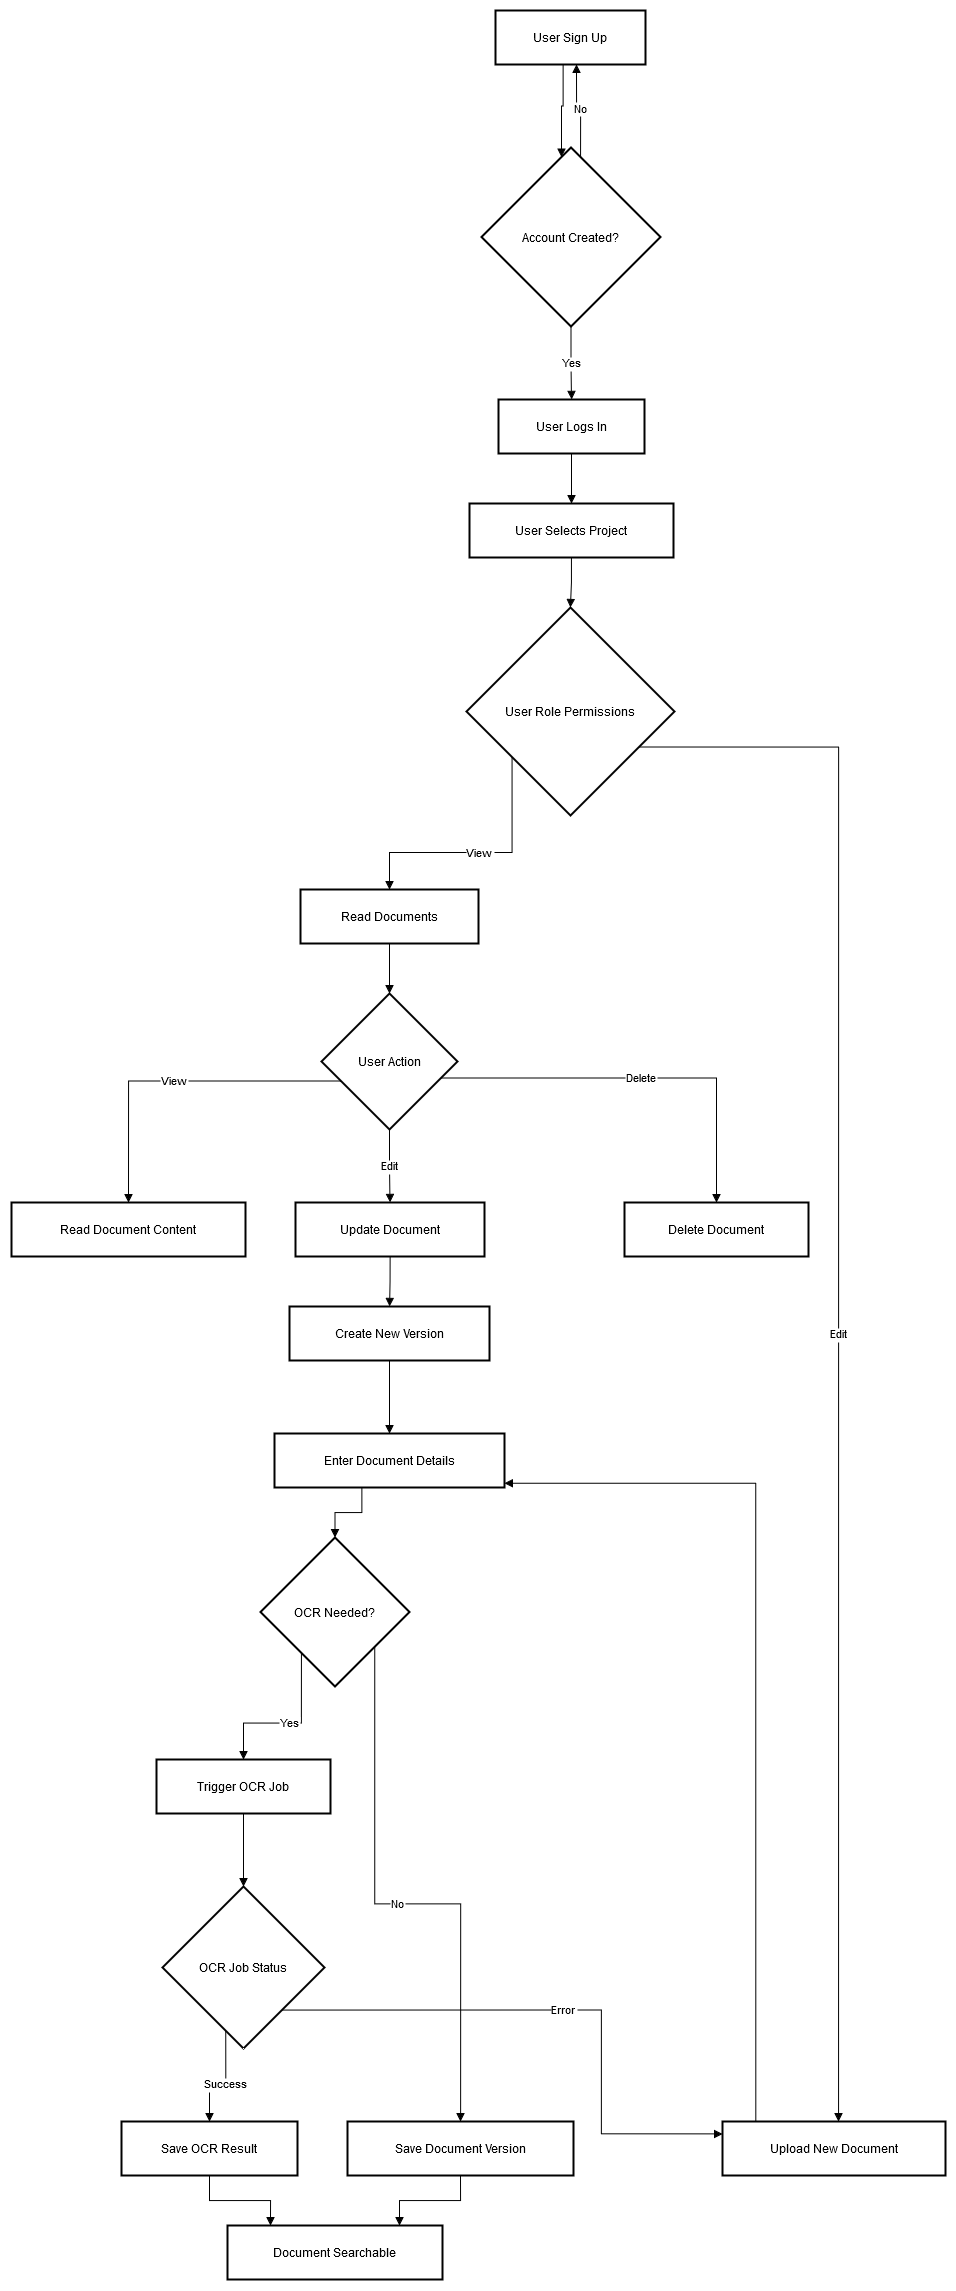

The diagram above was exported from draw.io. Its source (the exported page's mxGraphModel, read from the mxfile embedded in the PNG):
<mxGraphModel dx="1594" dy="691" grid="1" gridSize="10" guides="1" tooltips="1" connect="1" arrows="1" fold="1" page="1" pageScale="1" pageWidth="850" pageHeight="1100" math="0" shadow="0">
  <root>
    <mxCell id="0" />
    <mxCell id="1" parent="0" />
    <mxCell id="U7BSmfG_y5sVzGI-SiBw-1" value="User Sign Up" style="whiteSpace=wrap;strokeWidth=2;" vertex="1" parent="1">
      <mxGeometry x="504" y="10" width="150" height="54" as="geometry" />
    </mxCell>
    <mxCell id="U7BSmfG_y5sVzGI-SiBw-2" value="Account Created?" style="rhombus;strokeWidth=2;whiteSpace=wrap;" vertex="1" parent="1">
      <mxGeometry x="490" y="147" width="179" height="179" as="geometry" />
    </mxCell>
    <mxCell id="U7BSmfG_y5sVzGI-SiBw-3" value="User Logs In" style="whiteSpace=wrap;strokeWidth=2;" vertex="1" parent="1">
      <mxGeometry x="507" y="399" width="146" height="54" as="geometry" />
    </mxCell>
    <mxCell id="U7BSmfG_y5sVzGI-SiBw-4" value="User Selects Project" style="whiteSpace=wrap;strokeWidth=2;" vertex="1" parent="1">
      <mxGeometry x="478" y="503" width="204" height="54" as="geometry" />
    </mxCell>
    <mxCell id="U7BSmfG_y5sVzGI-SiBw-5" value="User Role Permissions" style="rhombus;strokeWidth=2;whiteSpace=wrap;" vertex="1" parent="1">
      <mxGeometry x="475" y="607" width="208" height="208" as="geometry" />
    </mxCell>
    <mxCell id="U7BSmfG_y5sVzGI-SiBw-6" value="Read Documents" style="whiteSpace=wrap;strokeWidth=2;" vertex="1" parent="1">
      <mxGeometry x="309" y="889" width="178" height="54" as="geometry" />
    </mxCell>
    <mxCell id="U7BSmfG_y5sVzGI-SiBw-7" value="Upload New Document" style="whiteSpace=wrap;strokeWidth=2;" vertex="1" parent="1">
      <mxGeometry x="731" y="2121" width="223" height="54" as="geometry" />
    </mxCell>
    <mxCell id="U7BSmfG_y5sVzGI-SiBw-8" value="Enter Document Details" style="whiteSpace=wrap;strokeWidth=2;" vertex="1" parent="1">
      <mxGeometry x="283" y="1433" width="230" height="54" as="geometry" />
    </mxCell>
    <mxCell id="U7BSmfG_y5sVzGI-SiBw-9" value="OCR Needed?" style="rhombus;strokeWidth=2;whiteSpace=wrap;" vertex="1" parent="1">
      <mxGeometry x="269" y="1537" width="149" height="149" as="geometry" />
    </mxCell>
    <mxCell id="U7BSmfG_y5sVzGI-SiBw-10" value="Trigger OCR Job" style="whiteSpace=wrap;strokeWidth=2;" vertex="1" parent="1">
      <mxGeometry x="165" y="1759" width="174" height="54" as="geometry" />
    </mxCell>
    <mxCell id="U7BSmfG_y5sVzGI-SiBw-11" value="Save Document Version" style="whiteSpace=wrap;strokeWidth=2;" vertex="1" parent="1">
      <mxGeometry x="356" y="2121" width="226" height="54" as="geometry" />
    </mxCell>
    <mxCell id="U7BSmfG_y5sVzGI-SiBw-12" value="OCR Job Status" style="rhombus;strokeWidth=2;whiteSpace=wrap;" vertex="1" parent="1">
      <mxGeometry x="171" y="1886" width="162" height="162" as="geometry" />
    </mxCell>
    <mxCell id="U7BSmfG_y5sVzGI-SiBw-13" value="Save OCR Result" style="whiteSpace=wrap;strokeWidth=2;" vertex="1" parent="1">
      <mxGeometry x="130" y="2121" width="176" height="54" as="geometry" />
    </mxCell>
    <mxCell id="U7BSmfG_y5sVzGI-SiBw-14" value="Document Searchable" style="whiteSpace=wrap;strokeWidth=2;" vertex="1" parent="1">
      <mxGeometry x="236" y="2225" width="215" height="54" as="geometry" />
    </mxCell>
    <mxCell id="U7BSmfG_y5sVzGI-SiBw-15" value="User Action" style="rhombus;strokeWidth=2;whiteSpace=wrap;" vertex="1" parent="1">
      <mxGeometry x="330" y="993" width="136" height="136" as="geometry" />
    </mxCell>
    <mxCell id="U7BSmfG_y5sVzGI-SiBw-16" value="Read Document Content" style="whiteSpace=wrap;strokeWidth=2;" vertex="1" parent="1">
      <mxGeometry x="20" y="1202" width="234" height="54" as="geometry" />
    </mxCell>
    <mxCell id="U7BSmfG_y5sVzGI-SiBw-17" value="Update Document" style="whiteSpace=wrap;strokeWidth=2;" vertex="1" parent="1">
      <mxGeometry x="304" y="1202" width="189" height="54" as="geometry" />
    </mxCell>
    <mxCell id="U7BSmfG_y5sVzGI-SiBw-18" value="Delete Document" style="whiteSpace=wrap;strokeWidth=2;" vertex="1" parent="1">
      <mxGeometry x="633" y="1202" width="184" height="54" as="geometry" />
    </mxCell>
    <mxCell id="U7BSmfG_y5sVzGI-SiBw-19" value="Create New Version" style="whiteSpace=wrap;strokeWidth=2;" vertex="1" parent="1">
      <mxGeometry x="298" y="1306" width="200" height="54" as="geometry" />
    </mxCell>
    <mxCell id="U7BSmfG_y5sVzGI-SiBw-20" value="" style="startArrow=none;endArrow=block;exitX=0.45;exitY=1;entryX=0.44;entryY=0;rounded=0;edgeStyle=orthogonalEdgeStyle;" edge="1" parent="1" source="U7BSmfG_y5sVzGI-SiBw-1" target="U7BSmfG_y5sVzGI-SiBw-2">
      <mxGeometry relative="1" as="geometry" />
    </mxCell>
    <mxCell id="U7BSmfG_y5sVzGI-SiBw-21" value="Yes" style="startArrow=none;endArrow=block;exitX=0.5;exitY=1;entryX=0.5;entryY=0.01;rounded=0;edgeStyle=orthogonalEdgeStyle;" edge="1" parent="1" source="U7BSmfG_y5sVzGI-SiBw-2" target="U7BSmfG_y5sVzGI-SiBw-3">
      <mxGeometry relative="1" as="geometry" />
    </mxCell>
    <mxCell id="U7BSmfG_y5sVzGI-SiBw-22" value="No" style="startArrow=none;endArrow=block;exitX=0.56;exitY=0;entryX=0.54;entryY=1;rounded=0;edgeStyle=orthogonalEdgeStyle;" edge="1" parent="1" source="U7BSmfG_y5sVzGI-SiBw-2" target="U7BSmfG_y5sVzGI-SiBw-1">
      <mxGeometry relative="1" as="geometry" />
    </mxCell>
    <mxCell id="U7BSmfG_y5sVzGI-SiBw-23" value="" style="startArrow=none;endArrow=block;exitX=0.5;exitY=1.01;entryX=0.5;entryY=0.01;rounded=0;edgeStyle=orthogonalEdgeStyle;" edge="1" parent="1" source="U7BSmfG_y5sVzGI-SiBw-3" target="U7BSmfG_y5sVzGI-SiBw-4">
      <mxGeometry relative="1" as="geometry" />
    </mxCell>
    <mxCell id="U7BSmfG_y5sVzGI-SiBw-24" value="" style="startArrow=none;endArrow=block;exitX=0.5;exitY=1.01;entryX=0.5;entryY=0;rounded=0;edgeStyle=orthogonalEdgeStyle;" edge="1" parent="1" source="U7BSmfG_y5sVzGI-SiBw-4" target="U7BSmfG_y5sVzGI-SiBw-5">
      <mxGeometry relative="1" as="geometry" />
    </mxCell>
    <mxCell id="U7BSmfG_y5sVzGI-SiBw-25" value="View" style="startArrow=none;endArrow=block;exitX=0;exitY=0.89;entryX=0.5;entryY=0;rounded=0;edgeStyle=orthogonalEdgeStyle;" edge="1" parent="1" source="U7BSmfG_y5sVzGI-SiBw-5" target="U7BSmfG_y5sVzGI-SiBw-6">
      <mxGeometry relative="1" as="geometry" />
    </mxCell>
    <mxCell id="U7BSmfG_y5sVzGI-SiBw-26" value="Edit" style="startArrow=none;endArrow=block;exitX=1;exitY=0.76;entryX=0.52;entryY=0;rounded=0;edgeStyle=orthogonalEdgeStyle;" edge="1" parent="1" source="U7BSmfG_y5sVzGI-SiBw-5" target="U7BSmfG_y5sVzGI-SiBw-7">
      <mxGeometry relative="1" as="geometry" />
    </mxCell>
    <mxCell id="U7BSmfG_y5sVzGI-SiBw-27" value="" style="startArrow=none;endArrow=block;exitX=0.15;exitY=0;entryX=1;entryY=0.92;rounded=0;edgeStyle=orthogonalEdgeStyle;" edge="1" parent="1" source="U7BSmfG_y5sVzGI-SiBw-7" target="U7BSmfG_y5sVzGI-SiBw-8">
      <mxGeometry relative="1" as="geometry" />
    </mxCell>
    <mxCell id="U7BSmfG_y5sVzGI-SiBw-28" value="" style="startArrow=none;endArrow=block;exitX=0.38;exitY=1;entryX=0.5;entryY=0;rounded=0;edgeStyle=orthogonalEdgeStyle;" edge="1" parent="1" source="U7BSmfG_y5sVzGI-SiBw-8" target="U7BSmfG_y5sVzGI-SiBw-9">
      <mxGeometry relative="1" as="geometry" />
    </mxCell>
    <mxCell id="U7BSmfG_y5sVzGI-SiBw-29" value="Yes" style="startArrow=none;endArrow=block;exitX=0.09;exitY=1;entryX=0.5;entryY=-0.01;rounded=0;edgeStyle=orthogonalEdgeStyle;" edge="1" parent="1" source="U7BSmfG_y5sVzGI-SiBw-9" target="U7BSmfG_y5sVzGI-SiBw-10">
      <mxGeometry relative="1" as="geometry" />
    </mxCell>
    <mxCell id="U7BSmfG_y5sVzGI-SiBw-30" value="No" style="startArrow=none;endArrow=block;exitX=1;exitY=0.94;entryX=0.5;entryY=0;rounded=0;edgeStyle=orthogonalEdgeStyle;" edge="1" parent="1" source="U7BSmfG_y5sVzGI-SiBw-9" target="U7BSmfG_y5sVzGI-SiBw-11">
      <mxGeometry relative="1" as="geometry" />
    </mxCell>
    <mxCell id="U7BSmfG_y5sVzGI-SiBw-31" value="" style="startArrow=none;endArrow=block;exitX=0.5;exitY=0.99;entryX=0.5;entryY=0;rounded=0;edgeStyle=orthogonalEdgeStyle;" edge="1" parent="1" source="U7BSmfG_y5sVzGI-SiBw-10" target="U7BSmfG_y5sVzGI-SiBw-12">
      <mxGeometry relative="1" as="geometry" />
    </mxCell>
    <mxCell id="U7BSmfG_y5sVzGI-SiBw-32" value="Success" style="startArrow=none;endArrow=block;exitX=0.36;exitY=1;entryX=0.5;entryY=0;rounded=0;edgeStyle=orthogonalEdgeStyle;" edge="1" parent="1" source="U7BSmfG_y5sVzGI-SiBw-12" target="U7BSmfG_y5sVzGI-SiBw-13">
      <mxGeometry relative="1" as="geometry" />
    </mxCell>
    <mxCell id="U7BSmfG_y5sVzGI-SiBw-33" value="Error" style="startArrow=none;endArrow=block;exitX=0.95;exitY=1;entryX=0;entryY=0.23;rounded=0;edgeStyle=orthogonalEdgeStyle;" edge="1" parent="1" source="U7BSmfG_y5sVzGI-SiBw-12" target="U7BSmfG_y5sVzGI-SiBw-7">
      <mxGeometry relative="1" as="geometry">
        <Array as="points">
          <mxPoint x="610" y="2010" />
          <mxPoint x="610" y="2133" />
        </Array>
      </mxGeometry>
    </mxCell>
    <mxCell id="U7BSmfG_y5sVzGI-SiBw-34" value="" style="startArrow=none;endArrow=block;exitX=0.5;exitY=1;entryX=0.8;entryY=0;rounded=0;edgeStyle=orthogonalEdgeStyle;" edge="1" parent="1" source="U7BSmfG_y5sVzGI-SiBw-11" target="U7BSmfG_y5sVzGI-SiBw-14">
      <mxGeometry relative="1" as="geometry" />
    </mxCell>
    <mxCell id="U7BSmfG_y5sVzGI-SiBw-35" value="" style="startArrow=none;endArrow=block;exitX=0.5;exitY=1;entryX=0.2;entryY=0;rounded=0;edgeStyle=orthogonalEdgeStyle;" edge="1" parent="1" source="U7BSmfG_y5sVzGI-SiBw-13" target="U7BSmfG_y5sVzGI-SiBw-14">
      <mxGeometry relative="1" as="geometry" />
    </mxCell>
    <mxCell id="U7BSmfG_y5sVzGI-SiBw-36" value="" style="startArrow=none;endArrow=block;exitX=0.5;exitY=1;entryX=0.5;entryY=0;rounded=0;edgeStyle=orthogonalEdgeStyle;" edge="1" parent="1" source="U7BSmfG_y5sVzGI-SiBw-6" target="U7BSmfG_y5sVzGI-SiBw-15">
      <mxGeometry relative="1" as="geometry" />
    </mxCell>
    <mxCell id="U7BSmfG_y5sVzGI-SiBw-37" value="View" style="startArrow=none;endArrow=block;exitX=0;exitY=0.7;entryX=0.5;entryY=0;rounded=0;edgeStyle=orthogonalEdgeStyle;" edge="1" parent="1" source="U7BSmfG_y5sVzGI-SiBw-15" target="U7BSmfG_y5sVzGI-SiBw-16">
      <mxGeometry relative="1" as="geometry" />
    </mxCell>
    <mxCell id="U7BSmfG_y5sVzGI-SiBw-38" value="Edit" style="startArrow=none;endArrow=block;exitX=0.5;exitY=1;entryX=0.5;entryY=0;rounded=0;edgeStyle=orthogonalEdgeStyle;" edge="1" parent="1" source="U7BSmfG_y5sVzGI-SiBw-15" target="U7BSmfG_y5sVzGI-SiBw-17">
      <mxGeometry relative="1" as="geometry" />
    </mxCell>
    <mxCell id="U7BSmfG_y5sVzGI-SiBw-39" value="Delete" style="startArrow=none;endArrow=block;exitX=1;exitY=0.66;entryX=0.5;entryY=0;rounded=0;edgeStyle=orthogonalEdgeStyle;" edge="1" parent="1" source="U7BSmfG_y5sVzGI-SiBw-15" target="U7BSmfG_y5sVzGI-SiBw-18">
      <mxGeometry relative="1" as="geometry" />
    </mxCell>
    <mxCell id="U7BSmfG_y5sVzGI-SiBw-40" value="" style="startArrow=none;endArrow=block;exitX=0.5;exitY=1;entryX=0.5;entryY=0;rounded=0;edgeStyle=orthogonalEdgeStyle;" edge="1" parent="1" source="U7BSmfG_y5sVzGI-SiBw-17" target="U7BSmfG_y5sVzGI-SiBw-19">
      <mxGeometry relative="1" as="geometry" />
    </mxCell>
    <mxCell id="U7BSmfG_y5sVzGI-SiBw-41" value="" style="startArrow=none;endArrow=block;exitX=0.5;exitY=1;entryX=0.5;entryY=0;rounded=0;edgeStyle=orthogonalEdgeStyle;" edge="1" parent="1" source="U7BSmfG_y5sVzGI-SiBw-19" target="U7BSmfG_y5sVzGI-SiBw-8">
      <mxGeometry relative="1" as="geometry" />
    </mxCell>
  </root>
</mxGraphModel>